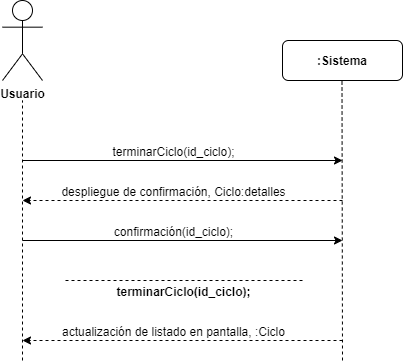

The diagram above was exported from draw.io. Its source (the exported page's mxGraphModel, read from the mxfile embedded in the PNG):
<mxGraphModel dx="1038" dy="499" grid="1" gridSize="10" guides="1" tooltips="1" connect="1" arrows="1" fold="1" page="1" pageScale="1" pageWidth="827" pageHeight="1169" math="0" shadow="0">
  <root>
    <mxCell id="0" />
    <mxCell id="1" parent="0" />
    <mxCell id="YJ1f5yzp2pnX7tu0T4Qd-1" value="&lt;b&gt;Usuario&lt;/b&gt;" style="shape=umlActor;verticalLabelPosition=bottom;labelBackgroundColor=#ffffff;verticalAlign=top;html=1;outlineConnect=0;" parent="1" vertex="1">
      <mxGeometry x="200" y="40" width="40" height="80" as="geometry" />
    </mxCell>
    <mxCell id="YJ1f5yzp2pnX7tu0T4Qd-2" value="&lt;b&gt;:Sistema&lt;/b&gt;" style="rounded=1;whiteSpace=wrap;html=1;" parent="1" vertex="1">
      <mxGeometry x="480" y="80" width="120" height="40" as="geometry" />
    </mxCell>
    <mxCell id="YJ1f5yzp2pnX7tu0T4Qd-3" value="" style="endArrow=none;dashed=1;html=1;" parent="1" edge="1">
      <mxGeometry width="50" height="50" relative="1" as="geometry">
        <mxPoint x="220" y="400" as="sourcePoint" />
        <mxPoint x="220" y="140" as="targetPoint" />
      </mxGeometry>
    </mxCell>
    <mxCell id="YJ1f5yzp2pnX7tu0T4Qd-4" value="" style="endArrow=none;dashed=1;html=1;" parent="1" edge="1">
      <mxGeometry width="50" height="50" relative="1" as="geometry">
        <mxPoint x="540" y="400" as="sourcePoint" />
        <mxPoint x="539.5" y="120" as="targetPoint" />
      </mxGeometry>
    </mxCell>
    <mxCell id="YJ1f5yzp2pnX7tu0T4Qd-5" value="" style="endArrow=classic;html=1;" parent="1" edge="1">
      <mxGeometry width="50" height="50" relative="1" as="geometry">
        <mxPoint x="220" y="200" as="sourcePoint" />
        <mxPoint x="540" y="200" as="targetPoint" />
      </mxGeometry>
    </mxCell>
    <mxCell id="YJ1f5yzp2pnX7tu0T4Qd-6" value="terminarCiclo(id_ciclo);" style="text;html=1;resizable=0;points=[];align=center;verticalAlign=middle;labelBackgroundColor=#ffffff;" parent="YJ1f5yzp2pnX7tu0T4Qd-5" vertex="1" connectable="0">
      <mxGeometry x="-0.125" y="2" relative="1" as="geometry">
        <mxPoint x="10" y="-8" as="offset" />
      </mxGeometry>
    </mxCell>
    <mxCell id="YJ1f5yzp2pnX7tu0T4Qd-7" value="" style="endArrow=classic;html=1;dashed=1;" parent="1" edge="1">
      <mxGeometry width="50" height="50" relative="1" as="geometry">
        <mxPoint x="540" y="240" as="sourcePoint" />
        <mxPoint x="220" y="240" as="targetPoint" />
      </mxGeometry>
    </mxCell>
    <mxCell id="YJ1f5yzp2pnX7tu0T4Qd-8" value="despliegue de confirmación, Ciclo:detalles" style="text;html=1;resizable=0;points=[];align=center;verticalAlign=middle;labelBackgroundColor=#ffffff;" parent="YJ1f5yzp2pnX7tu0T4Qd-7" vertex="1" connectable="0">
      <mxGeometry x="0.25" y="-2" relative="1" as="geometry">
        <mxPoint x="30" y="-8" as="offset" />
      </mxGeometry>
    </mxCell>
    <mxCell id="YJ1f5yzp2pnX7tu0T4Qd-9" value="" style="endArrow=classic;html=1;" parent="1" edge="1">
      <mxGeometry width="50" height="50" relative="1" as="geometry">
        <mxPoint x="220" y="280" as="sourcePoint" />
        <mxPoint x="540" y="280" as="targetPoint" />
      </mxGeometry>
    </mxCell>
    <mxCell id="YJ1f5yzp2pnX7tu0T4Qd-10" value="confirmación(id_ciclo);" style="text;html=1;resizable=0;points=[];align=center;verticalAlign=middle;labelBackgroundColor=#ffffff;" parent="YJ1f5yzp2pnX7tu0T4Qd-9" vertex="1" connectable="0">
      <mxGeometry x="-0.125" y="2" relative="1" as="geometry">
        <mxPoint x="10" y="-8" as="offset" />
      </mxGeometry>
    </mxCell>
    <mxCell id="YJ1f5yzp2pnX7tu0T4Qd-11" value="" style="endArrow=none;html=1;dashed=1;endFill=0;" parent="1" edge="1">
      <mxGeometry width="50" height="50" relative="1" as="geometry">
        <mxPoint x="500" y="320" as="sourcePoint" />
        <mxPoint x="260" y="320" as="targetPoint" />
      </mxGeometry>
    </mxCell>
    <mxCell id="YJ1f5yzp2pnX7tu0T4Qd-12" value="&lt;b&gt;terminarCiclo(id_ciclo);&lt;/b&gt;" style="text;html=1;resizable=0;points=[];align=center;verticalAlign=middle;labelBackgroundColor=#ffffff;" parent="YJ1f5yzp2pnX7tu0T4Qd-11" vertex="1" connectable="0">
      <mxGeometry x="0.4833" y="1" relative="1" as="geometry">
        <mxPoint x="58" y="9" as="offset" />
      </mxGeometry>
    </mxCell>
    <mxCell id="YJ1f5yzp2pnX7tu0T4Qd-13" value="" style="endArrow=classic;html=1;dashed=1;" parent="1" edge="1">
      <mxGeometry width="50" height="50" relative="1" as="geometry">
        <mxPoint x="540" y="380" as="sourcePoint" />
        <mxPoint x="220" y="380" as="targetPoint" />
      </mxGeometry>
    </mxCell>
    <mxCell id="YJ1f5yzp2pnX7tu0T4Qd-14" value="actualización de listado en pantalla, :Ciclo" style="text;html=1;resizable=0;points=[];align=center;verticalAlign=middle;labelBackgroundColor=#ffffff;" parent="YJ1f5yzp2pnX7tu0T4Qd-13" vertex="1" connectable="0">
      <mxGeometry x="0.25" y="-2" relative="1" as="geometry">
        <mxPoint x="30" y="-8" as="offset" />
      </mxGeometry>
    </mxCell>
  </root>
</mxGraphModel>